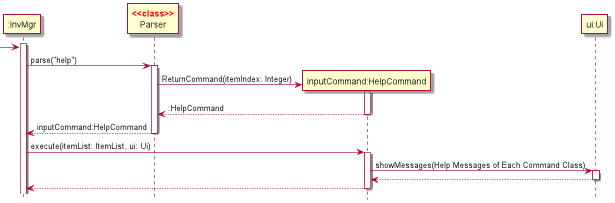

The diagram above was rendered by PlantUML. Its source (embedded in the PNG):
@startuml
'https://plantuml.com/sequence-diagram
hide footbox

skinparam dpi 300
skinparam guillemet false
skinparam sequenceStereotypeFontColor red
skinparam sequenceStereotypeFontStyle bold

Participant ":InvMgr" as invmgr
Participant "Parser" as parser <<class>>
Participant "inputCommand:HelpCommand" as cmd
Participant "ui:Ui" as ui

activate invmgr

-> invmgr
invmgr -> parser:parse("help")
activate parser

create cmd
parser -> cmd:ReturnCommand(itemIndex: Integer)
activate cmd
return :HelpCommand

return inputCommand:HelpCommand

invmgr -> cmd:execute(itemList: ItemList, ui: Ui)
activate cmd

cmd -> ui:showMessages(Help Messages of Each Command Class)
activate ui
return

return
@enduml